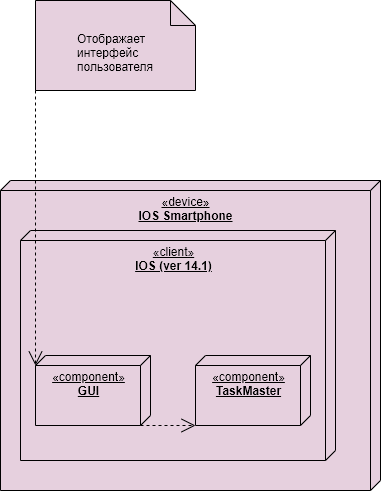

The diagram above was exported from draw.io. Its source (the exported page's mxGraphModel, read from the mxfile embedded in the PNG):
<mxGraphModel dx="1422" dy="856" grid="1" gridSize="10" guides="1" tooltips="1" connect="1" arrows="1" fold="1" page="1" pageScale="1" pageWidth="827" pageHeight="1169" math="0" shadow="0">
  <root>
    <mxCell id="0" />
    <mxCell id="1" parent="0" />
    <mxCell id="2" value="&lt;blockquote style=&quot;margin: 0 0 0 40px ; border: none ; padding: 0px&quot;&gt;&lt;div style=&quot;text-align: justify&quot;&gt;&lt;span&gt;Отображает&lt;/span&gt;&lt;/div&gt;&lt;div style=&quot;text-align: justify&quot;&gt;&lt;span&gt;интерфейс&lt;/span&gt;&lt;/div&gt;&lt;div style=&quot;text-align: justify&quot;&gt;&lt;span&gt;пользователя&lt;/span&gt;&lt;/div&gt;&lt;/blockquote&gt;" style="shape=note2;boundedLbl=1;whiteSpace=wrap;html=1;size=25;verticalAlign=top;align=left;fillColor=#E6D0DE;" vertex="1" parent="1">
      <mxGeometry x="115" y="70" width="160" height="90" as="geometry" />
    </mxCell>
    <mxCell id="3" value="&lt;span&gt;«device»&lt;/span&gt;&lt;br&gt;&lt;div&gt;&lt;b&gt;IOS Smartphone&lt;/b&gt;&lt;/div&gt;" style="verticalAlign=top;align=center;spacingTop=8;spacingLeft=2;spacingRight=12;shape=cube;size=10;direction=south;fontStyle=4;html=1;fillColor=#E6D0DE;" vertex="1" parent="1">
      <mxGeometry x="80" y="250" width="380" height="310" as="geometry" />
    </mxCell>
    <mxCell id="4" value="«client»&lt;br&gt;&lt;b&gt;IOS (ver 14.1)&lt;/b&gt;" style="verticalAlign=top;align=center;spacingTop=8;spacingLeft=2;spacingRight=12;shape=cube;size=10;direction=south;fontStyle=4;html=1;fillColor=#E6D0DE;" vertex="1" parent="1">
      <mxGeometry x="100" y="300" width="315" height="230" as="geometry" />
    </mxCell>
    <mxCell id="5" value="" style="endArrow=open;endSize=12;dashed=1;html=1;entryX=1;entryY=1;entryDx=0;entryDy=0;entryPerimeter=0;exitX=0;exitY=0;exitDx=70;exitDy=10;exitPerimeter=0;" edge="1" source="7" target="8" parent="1">
      <mxGeometry width="160" relative="1" as="geometry">
        <mxPoint x="250" y="440" as="sourcePoint" />
        <mxPoint x="299" y="472.5" as="targetPoint" />
      </mxGeometry>
    </mxCell>
    <mxCell id="6" value="" style="endArrow=open;endSize=12;dashed=1;html=1;entryX=0;entryY=0;entryDx=10;entryDy=115;exitX=0;exitY=1;exitDx=0;exitDy=0;exitPerimeter=0;entryPerimeter=0;" edge="1" source="2" target="7" parent="1">
      <mxGeometry width="160" relative="1" as="geometry">
        <mxPoint x="459.16999999999996" y="360" as="sourcePoint" />
        <mxPoint x="490" y="220" as="targetPoint" />
      </mxGeometry>
    </mxCell>
    <mxCell id="7" value="«component»&lt;br&gt;&lt;b&gt;GUI&lt;/b&gt;" style="verticalAlign=top;align=center;spacingTop=8;spacingLeft=2;spacingRight=12;shape=cube;size=10;direction=south;fontStyle=4;html=1;fillColor=#E6D0DE;" vertex="1" parent="1">
      <mxGeometry x="115" y="425" width="115" height="70" as="geometry" />
    </mxCell>
    <mxCell id="8" value="«component»&lt;br&gt;&lt;b&gt;TaskMaster&lt;/b&gt;" style="verticalAlign=top;align=center;spacingTop=8;spacingLeft=2;spacingRight=12;shape=cube;size=10;direction=south;fontStyle=4;html=1;fillColor=#E6D0DE;" vertex="1" parent="1">
      <mxGeometry x="275" y="425" width="115" height="70" as="geometry" />
    </mxCell>
  </root>
</mxGraphModel>